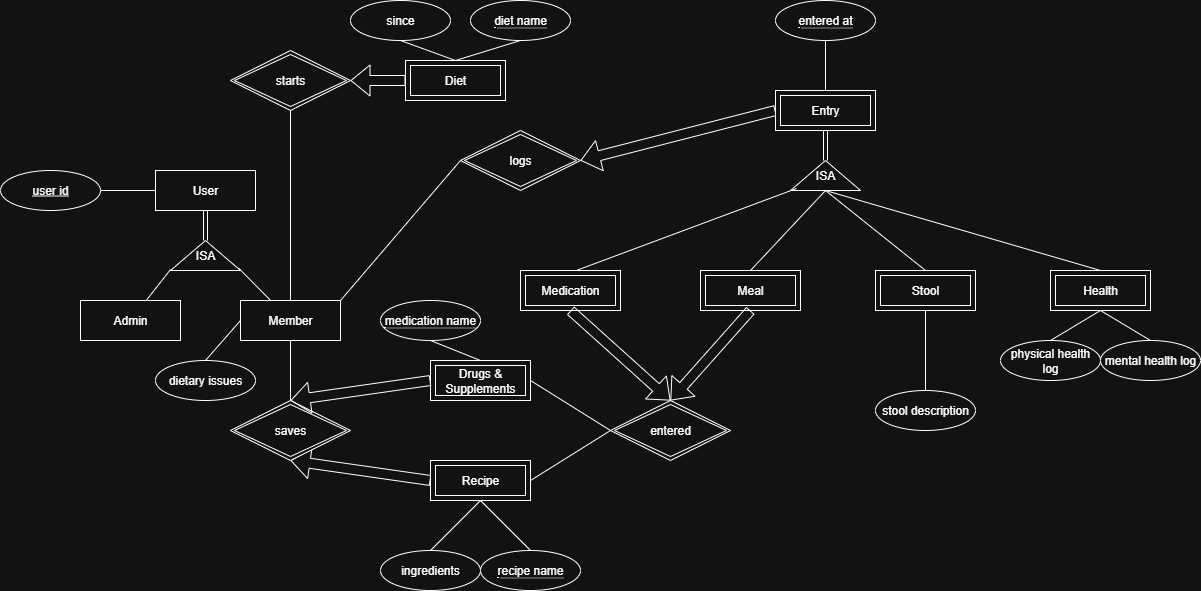

The diagram above was exported from draw.io. Its source (the exported page's mxGraphModel, read from the mxfile embedded in the PNG):
<mxGraphModel dx="1185" dy="597" grid="1" gridSize="10" guides="1" tooltips="1" connect="1" arrows="1" fold="1" page="1" pageScale="1" pageWidth="850" pageHeight="1100" math="0" shadow="0">
  <root>
    <mxCell id="0" />
    <mxCell id="1" parent="0" />
    <mxCell id="deMC7jJegIznIBzVMOlg-1" value="User" style="whiteSpace=wrap;html=1;align=center;" parent="1" vertex="1">
      <mxGeometry x="175" y="180" width="100" height="40" as="geometry" />
    </mxCell>
    <mxCell id="deMC7jJegIznIBzVMOlg-6" value="Admin" style="whiteSpace=wrap;html=1;align=center;" parent="1" vertex="1">
      <mxGeometry x="100" y="310" width="100" height="40" as="geometry" />
    </mxCell>
    <mxCell id="deMC7jJegIznIBzVMOlg-7" value="Member" style="whiteSpace=wrap;html=1;align=center;" parent="1" vertex="1">
      <mxGeometry x="260" y="310" width="100" height="40" as="geometry" />
    </mxCell>
    <mxCell id="deMC7jJegIznIBzVMOlg-11" value="ISA" style="triangle;whiteSpace=wrap;html=1;direction=north;" parent="1" vertex="1">
      <mxGeometry x="190" y="250" width="70" height="30" as="geometry" />
    </mxCell>
    <mxCell id="deMC7jJegIznIBzVMOlg-12" value="" style="shape=link;html=1;rounded=0;entryX=0.5;entryY=1;entryDx=0;entryDy=0;exitX=1;exitY=0.5;exitDx=0;exitDy=0;" parent="1" source="deMC7jJegIznIBzVMOlg-11" target="deMC7jJegIznIBzVMOlg-1" edge="1">
      <mxGeometry width="100" relative="1" as="geometry">
        <mxPoint x="240" y="250" as="sourcePoint" />
        <mxPoint x="340" y="250" as="targetPoint" />
      </mxGeometry>
    </mxCell>
    <mxCell id="deMC7jJegIznIBzVMOlg-14" value="" style="endArrow=none;html=1;rounded=0;entryX=0.033;entryY=0;entryDx=0;entryDy=0;entryPerimeter=0;" parent="1" source="deMC7jJegIznIBzVMOlg-6" target="deMC7jJegIznIBzVMOlg-11" edge="1">
      <mxGeometry width="50" height="50" relative="1" as="geometry">
        <mxPoint x="170" y="289.28932188134524" as="sourcePoint" />
        <mxPoint x="170" y="239.28932188134524" as="targetPoint" />
      </mxGeometry>
    </mxCell>
    <mxCell id="deMC7jJegIznIBzVMOlg-15" value="" style="endArrow=none;html=1;rounded=0;entryX=0.083;entryY=0.971;entryDx=0;entryDy=0;entryPerimeter=0;" parent="1" source="deMC7jJegIznIBzVMOlg-7" target="deMC7jJegIznIBzVMOlg-11" edge="1">
      <mxGeometry width="50" height="50" relative="1" as="geometry">
        <mxPoint x="310" y="289.28932188134524" as="sourcePoint" />
        <mxPoint x="310" y="239.28932188134524" as="targetPoint" />
      </mxGeometry>
    </mxCell>
    <mxCell id="deMC7jJegIznIBzVMOlg-17" value="" style="shape=flexArrow;endArrow=classic;html=1;rounded=0;entryX=1;entryY=0.5;entryDx=0;entryDy=0;exitX=0;exitY=0.5;exitDx=0;exitDy=0;" parent="1" source="VLT2aBgucHjKAWnCRejc-19" target="VLT2aBgucHjKAWnCRejc-18" edge="1">
      <mxGeometry width="50" height="50" relative="1" as="geometry">
        <mxPoint x="590" y="200" as="sourcePoint" />
        <mxPoint x="490" y="200" as="targetPoint" />
      </mxGeometry>
    </mxCell>
    <mxCell id="deMC7jJegIznIBzVMOlg-18" value="" style="endArrow=none;html=1;rounded=0;exitX=1;exitY=0;exitDx=0;exitDy=0;entryX=0;entryY=0.5;entryDx=0;entryDy=0;" parent="1" source="deMC7jJegIznIBzVMOlg-7" target="VLT2aBgucHjKAWnCRejc-18" edge="1">
      <mxGeometry relative="1" as="geometry">
        <mxPoint x="290" y="130" as="sourcePoint" />
        <mxPoint x="370" y="200" as="targetPoint" />
      </mxGeometry>
    </mxCell>
    <mxCell id="deMC7jJegIznIBzVMOlg-24" value="ingredients" style="ellipse;whiteSpace=wrap;html=1;align=center;" parent="1" vertex="1">
      <mxGeometry x="400" y="560" width="100" height="40" as="geometry" />
    </mxCell>
    <mxCell id="VLT2aBgucHjKAWnCRejc-5" value="ISA" style="triangle;whiteSpace=wrap;html=1;direction=north;" vertex="1" parent="1">
      <mxGeometry x="810" y="170" width="70" height="30" as="geometry" />
    </mxCell>
    <mxCell id="VLT2aBgucHjKAWnCRejc-10" value="" style="shape=link;html=1;rounded=0;entryX=0.5;entryY=1;entryDx=0;entryDy=0;exitX=1;exitY=0.5;exitDx=0;exitDy=0;" edge="1" parent="1" source="VLT2aBgucHjKAWnCRejc-5" target="VLT2aBgucHjKAWnCRejc-19">
      <mxGeometry width="100" relative="1" as="geometry">
        <mxPoint x="490" y="310" as="sourcePoint" />
        <mxPoint x="640" y="220" as="targetPoint" />
      </mxGeometry>
    </mxCell>
    <mxCell id="VLT2aBgucHjKAWnCRejc-12" value="" style="endArrow=none;html=1;rounded=0;entryX=0;entryY=0.5;entryDx=0;entryDy=0;exitX=0.5;exitY=0;exitDx=0;exitDy=0;" edge="1" parent="1" source="VLT2aBgucHjKAWnCRejc-30" target="VLT2aBgucHjKAWnCRejc-5">
      <mxGeometry width="50" height="50" relative="1" as="geometry">
        <mxPoint x="530" y="310" as="sourcePoint" />
        <mxPoint x="691" y="420" as="targetPoint" />
      </mxGeometry>
    </mxCell>
    <mxCell id="VLT2aBgucHjKAWnCRejc-13" value="" style="endArrow=none;html=1;rounded=0;exitX=0.5;exitY=0;exitDx=0;exitDy=0;entryX=0;entryY=0.5;entryDx=0;entryDy=0;" edge="1" parent="1" source="VLT2aBgucHjKAWnCRejc-31" target="VLT2aBgucHjKAWnCRejc-5">
      <mxGeometry width="50" height="50" relative="1" as="geometry">
        <mxPoint x="755" y="310" as="sourcePoint" />
        <mxPoint x="700" y="290" as="targetPoint" />
      </mxGeometry>
    </mxCell>
    <mxCell id="VLT2aBgucHjKAWnCRejc-14" value="" style="endArrow=none;html=1;rounded=0;entryX=0;entryY=0.5;entryDx=0;entryDy=0;exitX=0.5;exitY=0;exitDx=0;exitDy=0;" edge="1" parent="1" source="VLT2aBgucHjKAWnCRejc-32" target="VLT2aBgucHjKAWnCRejc-5">
      <mxGeometry width="50" height="50" relative="1" as="geometry">
        <mxPoint x="640" y="310" as="sourcePoint" />
        <mxPoint x="771" y="440" as="targetPoint" />
      </mxGeometry>
    </mxCell>
    <mxCell id="VLT2aBgucHjKAWnCRejc-15" value="" style="shape=flexArrow;endArrow=classic;html=1;rounded=0;entryX=0.5;entryY=1;entryDx=0;entryDy=0;exitX=0;exitY=0.5;exitDx=0;exitDy=0;" edge="1" parent="1" source="VLT2aBgucHjKAWnCRejc-22" target="VLT2aBgucHjKAWnCRejc-21">
      <mxGeometry width="50" height="50" relative="1" as="geometry">
        <mxPoint x="480" y="510" as="sourcePoint" />
        <mxPoint x="370" y="509.5" as="targetPoint" />
      </mxGeometry>
    </mxCell>
    <mxCell id="VLT2aBgucHjKAWnCRejc-16" value="" style="endArrow=none;html=1;rounded=0;exitX=0.5;exitY=1;exitDx=0;exitDy=0;entryX=0.5;entryY=0;entryDx=0;entryDy=0;" edge="1" parent="1" source="deMC7jJegIznIBzVMOlg-7" target="VLT2aBgucHjKAWnCRejc-21">
      <mxGeometry relative="1" as="geometry">
        <mxPoint x="410" y="380" as="sourcePoint" />
        <mxPoint x="310" y="480" as="targetPoint" />
      </mxGeometry>
    </mxCell>
    <mxCell id="VLT2aBgucHjKAWnCRejc-18" value="logs" style="shape=rhombus;double=1;perimeter=rhombusPerimeter;whiteSpace=wrap;html=1;align=center;" vertex="1" parent="1">
      <mxGeometry x="480" y="140" width="120" height="60" as="geometry" />
    </mxCell>
    <mxCell id="VLT2aBgucHjKAWnCRejc-19" value="Entry" style="shape=ext;margin=3;double=1;whiteSpace=wrap;html=1;align=center;" vertex="1" parent="1">
      <mxGeometry x="795" y="100" width="100" height="40" as="geometry" />
    </mxCell>
    <mxCell id="VLT2aBgucHjKAWnCRejc-21" value="saves" style="shape=rhombus;double=1;perimeter=rhombusPerimeter;whiteSpace=wrap;html=1;align=center;" vertex="1" parent="1">
      <mxGeometry x="250" y="410" width="120" height="60" as="geometry" />
    </mxCell>
    <mxCell id="VLT2aBgucHjKAWnCRejc-22" value="Recipe" style="shape=ext;margin=3;double=1;whiteSpace=wrap;html=1;align=center;" vertex="1" parent="1">
      <mxGeometry x="450" y="470" width="100" height="40" as="geometry" />
    </mxCell>
    <mxCell id="VLT2aBgucHjKAWnCRejc-23" value="starts" style="shape=rhombus;double=1;perimeter=rhombusPerimeter;whiteSpace=wrap;html=1;align=center;" vertex="1" parent="1">
      <mxGeometry x="250" y="60" width="120" height="60" as="geometry" />
    </mxCell>
    <mxCell id="VLT2aBgucHjKAWnCRejc-24" value="Diet" style="shape=ext;margin=3;double=1;whiteSpace=wrap;html=1;align=center;" vertex="1" parent="1">
      <mxGeometry x="425" y="70" width="100" height="40" as="geometry" />
    </mxCell>
    <mxCell id="VLT2aBgucHjKAWnCRejc-25" value="" style="endArrow=none;html=1;rounded=0;exitX=0.5;exitY=1;exitDx=0;exitDy=0;entryX=0.5;entryY=0;entryDx=0;entryDy=0;" edge="1" parent="1" source="VLT2aBgucHjKAWnCRejc-23" target="deMC7jJegIznIBzVMOlg-7">
      <mxGeometry relative="1" as="geometry">
        <mxPoint x="90" y="120" as="sourcePoint" />
        <mxPoint x="90" y="250" as="targetPoint" />
      </mxGeometry>
    </mxCell>
    <mxCell id="VLT2aBgucHjKAWnCRejc-26" value="" style="shape=flexArrow;endArrow=classic;html=1;rounded=0;entryX=1;entryY=0.5;entryDx=0;entryDy=0;exitX=0;exitY=0.5;exitDx=0;exitDy=0;" edge="1" parent="1" source="VLT2aBgucHjKAWnCRejc-24" target="VLT2aBgucHjKAWnCRejc-23">
      <mxGeometry width="50" height="50" relative="1" as="geometry">
        <mxPoint x="190" y="40" as="sourcePoint" />
        <mxPoint x="90" y="40" as="targetPoint" />
      </mxGeometry>
    </mxCell>
    <mxCell id="VLT2aBgucHjKAWnCRejc-28" value="entered" style="shape=rhombus;double=1;perimeter=rhombusPerimeter;whiteSpace=wrap;html=1;align=center;" vertex="1" parent="1">
      <mxGeometry x="630" y="410" width="120" height="60" as="geometry" />
    </mxCell>
    <mxCell id="VLT2aBgucHjKAWnCRejc-31" value="Health" style="shape=ext;margin=3;double=1;whiteSpace=wrap;html=1;align=center;" vertex="1" parent="1">
      <mxGeometry x="1070" y="280" width="100" height="40" as="geometry" />
    </mxCell>
    <mxCell id="VLT2aBgucHjKAWnCRejc-32" value="Stool" style="shape=ext;margin=3;double=1;whiteSpace=wrap;html=1;align=center;" vertex="1" parent="1">
      <mxGeometry x="895" y="280" width="100" height="40" as="geometry" />
    </mxCell>
    <mxCell id="VLT2aBgucHjKAWnCRejc-38" value="since" style="ellipse;whiteSpace=wrap;html=1;align=center;" vertex="1" parent="1">
      <mxGeometry x="370" y="10" width="100" height="40" as="geometry" />
    </mxCell>
    <mxCell id="VLT2aBgucHjKAWnCRejc-40" value="&lt;span style=&quot;border-bottom: 1px dotted&quot;&gt;diet name&lt;/span&gt;" style="ellipse;whiteSpace=wrap;html=1;align=center;" vertex="1" parent="1">
      <mxGeometry x="490" y="10" width="100" height="40" as="geometry" />
    </mxCell>
    <mxCell id="VLT2aBgucHjKAWnCRejc-41" value="user id" style="ellipse;whiteSpace=wrap;html=1;align=center;fontStyle=4;" vertex="1" parent="1">
      <mxGeometry x="20" y="180" width="100" height="40" as="geometry" />
    </mxCell>
    <mxCell id="VLT2aBgucHjKAWnCRejc-44" value="&lt;span style=&quot;border-bottom: 1px dotted&quot;&gt;recipe name&lt;/span&gt;" style="ellipse;whiteSpace=wrap;html=1;align=center;" vertex="1" parent="1">
      <mxGeometry x="500" y="560" width="100" height="40" as="geometry" />
    </mxCell>
    <mxCell id="VLT2aBgucHjKAWnCRejc-45" value="&lt;span style=&quot;border-bottom: 1px dotted&quot;&gt;entered at&lt;/span&gt;" style="ellipse;whiteSpace=wrap;html=1;align=center;" vertex="1" parent="1">
      <mxGeometry x="795" y="10" width="100" height="40" as="geometry" />
    </mxCell>
    <mxCell id="VLT2aBgucHjKAWnCRejc-46" value="stool description" style="ellipse;whiteSpace=wrap;html=1;align=center;" vertex="1" parent="1">
      <mxGeometry x="895" y="400" width="100" height="40" as="geometry" />
    </mxCell>
    <mxCell id="VLT2aBgucHjKAWnCRejc-47" value="mental health log" style="ellipse;whiteSpace=wrap;html=1;align=center;" vertex="1" parent="1">
      <mxGeometry x="1120" y="350" width="100" height="40" as="geometry" />
    </mxCell>
    <mxCell id="VLT2aBgucHjKAWnCRejc-48" value="physical health log" style="ellipse;whiteSpace=wrap;html=1;align=center;" vertex="1" parent="1">
      <mxGeometry x="1020" y="350" width="100" height="40" as="geometry" />
    </mxCell>
    <mxCell id="VLT2aBgucHjKAWnCRejc-51" value="" style="endArrow=none;html=1;rounded=0;entryX=0.5;entryY=1;entryDx=0;entryDy=0;exitX=0.5;exitY=0;exitDx=0;exitDy=0;" edge="1" parent="1" source="VLT2aBgucHjKAWnCRejc-46" target="VLT2aBgucHjKAWnCRejc-32">
      <mxGeometry width="50" height="50" relative="1" as="geometry">
        <mxPoint x="800" y="530" as="sourcePoint" />
        <mxPoint x="800" y="500" as="targetPoint" />
      </mxGeometry>
    </mxCell>
    <mxCell id="VLT2aBgucHjKAWnCRejc-52" value="" style="endArrow=none;html=1;rounded=0;entryX=0.5;entryY=1;entryDx=0;entryDy=0;exitX=0.5;exitY=0;exitDx=0;exitDy=0;" edge="1" parent="1" source="VLT2aBgucHjKAWnCRejc-47" target="VLT2aBgucHjKAWnCRejc-31">
      <mxGeometry width="50" height="50" relative="1" as="geometry">
        <mxPoint x="810" y="520" as="sourcePoint" />
        <mxPoint x="770" y="490" as="targetPoint" />
      </mxGeometry>
    </mxCell>
    <mxCell id="VLT2aBgucHjKAWnCRejc-53" value="" style="endArrow=none;html=1;rounded=0;entryX=0.5;entryY=0;entryDx=0;entryDy=0;exitX=0.5;exitY=1;exitDx=0;exitDy=0;" edge="1" parent="1" source="VLT2aBgucHjKAWnCRejc-31" target="VLT2aBgucHjKAWnCRejc-48">
      <mxGeometry width="50" height="50" relative="1" as="geometry">
        <mxPoint x="800" y="550" as="sourcePoint" />
        <mxPoint x="760" y="520" as="targetPoint" />
      </mxGeometry>
    </mxCell>
    <mxCell id="VLT2aBgucHjKAWnCRejc-54" value="" style="endArrow=none;html=1;rounded=0;entryX=0.5;entryY=1;entryDx=0;entryDy=0;exitX=0.5;exitY=0;exitDx=0;exitDy=0;" edge="1" parent="1" source="deMC7jJegIznIBzVMOlg-24" target="VLT2aBgucHjKAWnCRejc-22">
      <mxGeometry width="50" height="50" relative="1" as="geometry">
        <mxPoint x="850" y="530" as="sourcePoint" />
        <mxPoint x="810" y="500" as="targetPoint" />
      </mxGeometry>
    </mxCell>
    <mxCell id="VLT2aBgucHjKAWnCRejc-55" value="" style="endArrow=none;html=1;rounded=0;entryX=0.5;entryY=1;entryDx=0;entryDy=0;exitX=0.5;exitY=0;exitDx=0;exitDy=0;" edge="1" parent="1" source="VLT2aBgucHjKAWnCRejc-44" target="VLT2aBgucHjKAWnCRejc-22">
      <mxGeometry width="50" height="50" relative="1" as="geometry">
        <mxPoint x="810" y="530" as="sourcePoint" />
        <mxPoint x="770" y="500" as="targetPoint" />
      </mxGeometry>
    </mxCell>
    <mxCell id="VLT2aBgucHjKAWnCRejc-56" value="" style="endArrow=none;html=1;rounded=0;entryX=0;entryY=0.5;entryDx=0;entryDy=0;exitX=0.5;exitY=0;exitDx=0;exitDy=0;" edge="1" parent="1" source="VLT2aBgucHjKAWnCRejc-85" target="deMC7jJegIznIBzVMOlg-7">
      <mxGeometry width="50" height="50" relative="1" as="geometry">
        <mxPoint x="225" y="360" as="sourcePoint" />
        <mxPoint x="60" y="500" as="targetPoint" />
      </mxGeometry>
    </mxCell>
    <mxCell id="VLT2aBgucHjKAWnCRejc-58" value="" style="endArrow=none;html=1;rounded=0;entryX=1;entryY=0.5;entryDx=0;entryDy=0;exitX=0;exitY=0.5;exitDx=0;exitDy=0;" edge="1" parent="1" source="deMC7jJegIznIBzVMOlg-1" target="VLT2aBgucHjKAWnCRejc-41">
      <mxGeometry width="50" height="50" relative="1" as="geometry">
        <mxPoint x="130" y="170" as="sourcePoint" />
        <mxPoint x="90" y="140" as="targetPoint" />
      </mxGeometry>
    </mxCell>
    <mxCell id="VLT2aBgucHjKAWnCRejc-59" value="" style="endArrow=none;html=1;rounded=0;entryX=0.5;entryY=1;entryDx=0;entryDy=0;exitX=0.5;exitY=0;exitDx=0;exitDy=0;" edge="1" parent="1" source="VLT2aBgucHjKAWnCRejc-24" target="VLT2aBgucHjKAWnCRejc-38">
      <mxGeometry width="50" height="50" relative="1" as="geometry">
        <mxPoint x="120" y="80" as="sourcePoint" />
        <mxPoint x="80" y="50" as="targetPoint" />
      </mxGeometry>
    </mxCell>
    <mxCell id="VLT2aBgucHjKAWnCRejc-60" value="" style="endArrow=none;html=1;rounded=0;entryX=0.5;entryY=1;entryDx=0;entryDy=0;exitX=0.5;exitY=0;exitDx=0;exitDy=0;" edge="1" parent="1" source="VLT2aBgucHjKAWnCRejc-24" target="VLT2aBgucHjKAWnCRejc-40">
      <mxGeometry width="50" height="50" relative="1" as="geometry">
        <mxPoint x="560" y="130" as="sourcePoint" />
        <mxPoint x="520" y="100" as="targetPoint" />
      </mxGeometry>
    </mxCell>
    <mxCell id="VLT2aBgucHjKAWnCRejc-61" value="" style="endArrow=none;html=1;rounded=0;entryX=0.5;entryY=0;entryDx=0;entryDy=0;exitX=0.5;exitY=1;exitDx=0;exitDy=0;" edge="1" parent="1" source="VLT2aBgucHjKAWnCRejc-45" target="VLT2aBgucHjKAWnCRejc-19">
      <mxGeometry width="50" height="50" relative="1" as="geometry">
        <mxPoint x="800" y="150" as="sourcePoint" />
        <mxPoint x="760" y="120" as="targetPoint" />
      </mxGeometry>
    </mxCell>
    <mxCell id="VLT2aBgucHjKAWnCRejc-30" value="Meal" style="shape=ext;margin=3;double=1;whiteSpace=wrap;html=1;align=center;" vertex="1" parent="1">
      <mxGeometry x="720" y="280" width="100" height="40" as="geometry" />
    </mxCell>
    <mxCell id="VLT2aBgucHjKAWnCRejc-64" value="Medication" style="shape=ext;margin=3;double=1;whiteSpace=wrap;html=1;align=center;" vertex="1" parent="1">
      <mxGeometry x="540" y="280" width="100" height="40" as="geometry" />
    </mxCell>
    <mxCell id="VLT2aBgucHjKAWnCRejc-69" value="Drugs &amp;amp; Supplements" style="shape=ext;margin=3;double=1;whiteSpace=wrap;html=1;align=center;" vertex="1" parent="1">
      <mxGeometry x="450" y="370" width="100" height="40" as="geometry" />
    </mxCell>
    <mxCell id="VLT2aBgucHjKAWnCRejc-73" value="" style="shape=flexArrow;endArrow=classic;html=1;rounded=0;entryX=0.5;entryY=0;entryDx=0;entryDy=0;exitX=0;exitY=0.5;exitDx=0;exitDy=0;" edge="1" parent="1" source="VLT2aBgucHjKAWnCRejc-69" target="VLT2aBgucHjKAWnCRejc-21">
      <mxGeometry width="50" height="50" relative="1" as="geometry">
        <mxPoint x="530" y="370" as="sourcePoint" />
        <mxPoint x="440" y="340" as="targetPoint" />
      </mxGeometry>
    </mxCell>
    <mxCell id="VLT2aBgucHjKAWnCRejc-78" value="&lt;span style=&quot;border-bottom: 1px dotted&quot;&gt;medication name&lt;/span&gt;" style="ellipse;whiteSpace=wrap;html=1;align=center;" vertex="1" parent="1">
      <mxGeometry x="400" y="310" width="100" height="40" as="geometry" />
    </mxCell>
    <mxCell id="VLT2aBgucHjKAWnCRejc-79" value="" style="endArrow=none;html=1;rounded=0;exitX=0.5;exitY=1;exitDx=0;exitDy=0;entryX=0.5;entryY=0;entryDx=0;entryDy=0;" edge="1" parent="1" source="VLT2aBgucHjKAWnCRejc-78" target="VLT2aBgucHjKAWnCRejc-69">
      <mxGeometry relative="1" as="geometry">
        <mxPoint x="480" y="240" as="sourcePoint" />
        <mxPoint x="480" y="300" as="targetPoint" />
      </mxGeometry>
    </mxCell>
    <mxCell id="VLT2aBgucHjKAWnCRejc-82" value="" style="endArrow=none;html=1;rounded=0;entryX=0.067;entryY=0.086;entryDx=0;entryDy=0;exitX=0.57;exitY=-0.012;exitDx=0;exitDy=0;exitPerimeter=0;entryPerimeter=0;" edge="1" parent="1" source="VLT2aBgucHjKAWnCRejc-64" target="VLT2aBgucHjKAWnCRejc-5">
      <mxGeometry width="50" height="50" relative="1" as="geometry">
        <mxPoint x="740" y="300" as="sourcePoint" />
        <mxPoint x="815" y="220" as="targetPoint" />
      </mxGeometry>
    </mxCell>
    <mxCell id="VLT2aBgucHjKAWnCRejc-85" value="dietary issues" style="ellipse;whiteSpace=wrap;html=1;align=center;" vertex="1" parent="1">
      <mxGeometry x="175" y="370" width="100" height="40" as="geometry" />
    </mxCell>
    <mxCell id="VLT2aBgucHjKAWnCRejc-86" value="" style="shape=flexArrow;endArrow=classic;html=1;rounded=0;entryX=0.5;entryY=0;entryDx=0;entryDy=0;exitX=0.5;exitY=1;exitDx=0;exitDy=0;" edge="1" parent="1" source="VLT2aBgucHjKAWnCRejc-64" target="VLT2aBgucHjKAWnCRejc-28">
      <mxGeometry width="50" height="50" relative="1" as="geometry">
        <mxPoint x="580" y="360" as="sourcePoint" />
        <mxPoint x="720" y="380" as="targetPoint" />
      </mxGeometry>
    </mxCell>
    <mxCell id="VLT2aBgucHjKAWnCRejc-87" value="" style="endArrow=none;html=1;rounded=0;entryX=0;entryY=0.5;entryDx=0;entryDy=0;exitX=1;exitY=0.5;exitDx=0;exitDy=0;" edge="1" parent="1" source="VLT2aBgucHjKAWnCRejc-69" target="VLT2aBgucHjKAWnCRejc-28">
      <mxGeometry width="50" height="50" relative="1" as="geometry">
        <mxPoint x="680" y="690" as="sourcePoint" />
        <mxPoint x="760" y="600" as="targetPoint" />
      </mxGeometry>
    </mxCell>
    <mxCell id="VLT2aBgucHjKAWnCRejc-88" value="" style="shape=flexArrow;endArrow=classic;html=1;rounded=0;entryX=0.5;entryY=0;entryDx=0;entryDy=0;exitX=0.5;exitY=1;exitDx=0;exitDy=0;" edge="1" parent="1" source="VLT2aBgucHjKAWnCRejc-30" target="VLT2aBgucHjKAWnCRejc-28">
      <mxGeometry width="50" height="50" relative="1" as="geometry">
        <mxPoint x="768" y="360" as="sourcePoint" />
        <mxPoint x="750" y="630" as="targetPoint" />
      </mxGeometry>
    </mxCell>
    <mxCell id="VLT2aBgucHjKAWnCRejc-89" value="" style="endArrow=none;html=1;rounded=0;entryX=0;entryY=0.5;entryDx=0;entryDy=0;exitX=1;exitY=0.5;exitDx=0;exitDy=0;" edge="1" parent="1" source="VLT2aBgucHjKAWnCRejc-22" target="VLT2aBgucHjKAWnCRejc-28">
      <mxGeometry width="50" height="50" relative="1" as="geometry">
        <mxPoint x="740" y="780" as="sourcePoint" />
        <mxPoint x="820" y="690" as="targetPoint" />
      </mxGeometry>
    </mxCell>
  </root>
</mxGraphModel>